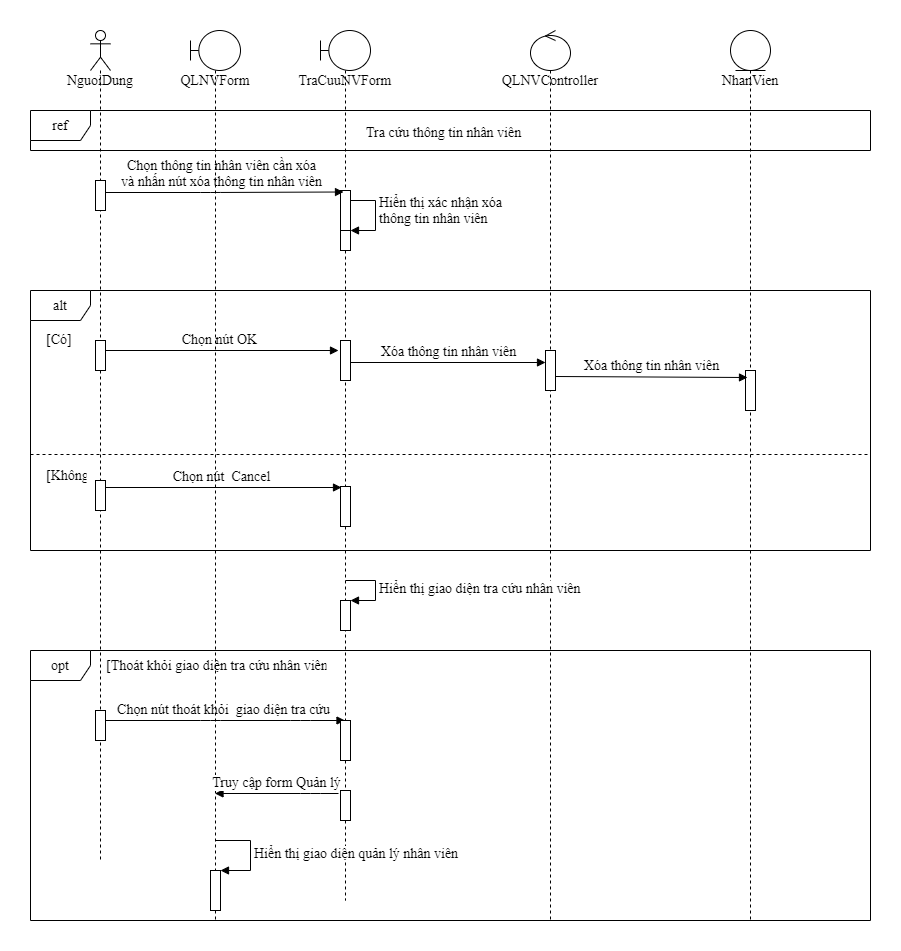

The diagram above was exported from draw.io. Its source (the exported page's mxGraphModel, read from the mxfile embedded in the PNG):
<mxGraphModel dx="768" dy="482" grid="1" gridSize="10" guides="1" tooltips="1" connect="1" arrows="1" fold="1" page="1" pageScale="1" pageWidth="850" pageHeight="1100" math="0" shadow="0">
  <root>
    <mxCell id="FeYBlabqO93QummoL1yT-0" />
    <mxCell id="FeYBlabqO93QummoL1yT-1" parent="FeYBlabqO93QummoL1yT-0" />
    <mxCell id="q-LYNgBBkJHk7r3zloxU-35" value="alt" style="shape=umlFrame;whiteSpace=wrap;html=1;fontFamily=Times New Roman;fontSize=14;" parent="FeYBlabqO93QummoL1yT-1" vertex="1">
      <mxGeometry x="40" y="380" width="840" height="260" as="geometry" />
    </mxCell>
    <mxCell id="q-LYNgBBkJHk7r3zloxU-36" value="opt" style="shape=umlFrame;whiteSpace=wrap;html=1;fontFamily=Times New Roman;fontSize=14;" parent="FeYBlabqO93QummoL1yT-1" vertex="1">
      <mxGeometry x="40" y="740" width="840" height="270" as="geometry" />
    </mxCell>
    <mxCell id="q-LYNgBBkJHk7r3zloxU-37" value="&lt;font style=&quot;font-size: 14px;&quot;&gt;Chọn nút thoát khỏi&amp;nbsp; giao diện tra cứu&lt;/font&gt;" style="html=1;verticalAlign=bottom;endArrow=block;fontFamily=Times New Roman;fontSize=14;" parent="FeYBlabqO93QummoL1yT-1" source="q-LYNgBBkJHk7r3zloxU-38" target="q-LYNgBBkJHk7r3zloxU-39" edge="1">
      <mxGeometry width="80" relative="1" as="geometry">
        <mxPoint x="520" y="880" as="sourcePoint" />
        <mxPoint x="600" y="880" as="targetPoint" />
        <Array as="points">
          <mxPoint x="220" y="810" />
          <mxPoint x="310" y="810" />
        </Array>
      </mxGeometry>
    </mxCell>
    <mxCell id="q-LYNgBBkJHk7r3zloxU-38" value="NguoiDung" style="shape=umlLifeline;participant=umlActor;perimeter=lifelinePerimeter;whiteSpace=wrap;html=1;container=1;collapsible=0;recursiveResize=0;verticalAlign=top;spacingTop=36;outlineConnect=0;size=40;fontFamily=Times New Roman;fontSize=14;" parent="FeYBlabqO93QummoL1yT-1" vertex="1">
      <mxGeometry x="100" y="120" width="20" height="830" as="geometry" />
    </mxCell>
    <mxCell id="q-LYNgBBkJHk7r3zloxU-39" value="TraCuuNVForm" style="shape=umlLifeline;participant=umlBoundary;perimeter=lifelinePerimeter;whiteSpace=wrap;html=1;container=1;collapsible=0;recursiveResize=0;verticalAlign=top;spacingTop=36;outlineConnect=0;fontFamily=Times New Roman;fontSize=14;" parent="FeYBlabqO93QummoL1yT-1" vertex="1">
      <mxGeometry x="330" y="120" width="50" height="870" as="geometry" />
    </mxCell>
    <mxCell id="q-LYNgBBkJHk7r3zloxU-40" value="QLNVController" style="shape=umlLifeline;participant=umlControl;perimeter=lifelinePerimeter;whiteSpace=wrap;html=1;container=1;collapsible=0;recursiveResize=0;verticalAlign=top;spacingTop=36;outlineConnect=0;fontFamily=Times New Roman;fontSize=14;" parent="FeYBlabqO93QummoL1yT-1" vertex="1">
      <mxGeometry x="540" y="120" width="40" height="890" as="geometry" />
    </mxCell>
    <mxCell id="q-LYNgBBkJHk7r3zloxU-41" value="NhanVien" style="shape=umlLifeline;participant=umlEntity;perimeter=lifelinePerimeter;whiteSpace=wrap;html=1;container=1;collapsible=0;recursiveResize=0;verticalAlign=top;spacingTop=36;outlineConnect=0;fontFamily=Times New Roman;fontSize=14;" parent="FeYBlabqO93QummoL1yT-1" vertex="1">
      <mxGeometry x="740" y="120" width="40" height="890" as="geometry" />
    </mxCell>
    <mxCell id="q-LYNgBBkJHk7r3zloxU-42" value="ref" style="shape=umlFrame;whiteSpace=wrap;html=1;fontFamily=Times New Roman;fontSize=14;" parent="FeYBlabqO93QummoL1yT-1" vertex="1">
      <mxGeometry x="40" y="200" width="840" height="40" as="geometry" />
    </mxCell>
    <mxCell id="q-LYNgBBkJHk7r3zloxU-43" value="Tra cứu thông tin nhân viên " style="text;strokeColor=none;fillColor=none;align=left;verticalAlign=top;spacingLeft=4;spacingRight=4;overflow=hidden;rotatable=0;points=[[0,0.5],[1,0.5]];portConstraint=eastwest;fontFamily=Times New Roman;fontSize=14;" parent="FeYBlabqO93QummoL1yT-1" vertex="1">
      <mxGeometry x="370" y="207" width="180" height="26" as="geometry" />
    </mxCell>
    <mxCell id="q-LYNgBBkJHk7r3zloxU-44" value="" style="html=1;points=[];perimeter=orthogonalPerimeter;fontFamily=Times New Roman;fontSize=14;" parent="FeYBlabqO93QummoL1yT-1" vertex="1">
      <mxGeometry x="350" y="280" width="10" height="60" as="geometry" />
    </mxCell>
    <mxCell id="q-LYNgBBkJHk7r3zloxU-45" value="&lt;font style=&quot;font-size: 14px;&quot;&gt;Chọn thông tin nhân viên cần xóa&lt;br style=&quot;font-size: 14px;&quot;&gt;và nhấn nút xóa thông tin nhân viên&lt;br style=&quot;font-size: 14px;&quot;&gt;&lt;/font&gt;" style="html=1;verticalAlign=bottom;endArrow=block;entryX=0.3;entryY=0.025;entryDx=0;entryDy=0;entryPerimeter=0;fontFamily=Times New Roman;fontSize=14;" parent="FeYBlabqO93QummoL1yT-1" source="q-LYNgBBkJHk7r3zloxU-38" target="q-LYNgBBkJHk7r3zloxU-44" edge="1">
      <mxGeometry width="80" relative="1" as="geometry">
        <mxPoint x="490" y="400" as="sourcePoint" />
        <mxPoint x="570" y="400" as="targetPoint" />
        <Array as="points">
          <mxPoint x="220" y="282" />
        </Array>
      </mxGeometry>
    </mxCell>
    <mxCell id="q-LYNgBBkJHk7r3zloxU-46" value="" style="html=1;points=[];perimeter=orthogonalPerimeter;fontFamily=Times New Roman;fontSize=14;" parent="FeYBlabqO93QummoL1yT-1" vertex="1">
      <mxGeometry x="350" y="320" width="10" height="20" as="geometry" />
    </mxCell>
    <mxCell id="q-LYNgBBkJHk7r3zloxU-47" value="&lt;font style=&quot;font-size: 14px;&quot;&gt;Hiển thị xác nhận xóa&amp;nbsp;&lt;br style=&quot;font-size: 14px;&quot;&gt;thông tin nhân viên&lt;/font&gt;" style="edgeStyle=orthogonalEdgeStyle;html=1;align=left;spacingLeft=2;endArrow=block;rounded=0;entryX=1;entryY=0;fontFamily=Times New Roman;fontSize=14;" parent="FeYBlabqO93QummoL1yT-1" target="q-LYNgBBkJHk7r3zloxU-46" edge="1">
      <mxGeometry relative="1" as="geometry">
        <mxPoint x="360" y="300" as="sourcePoint" />
        <Array as="points">
          <mxPoint x="360" y="290" />
          <mxPoint x="385" y="290" />
          <mxPoint x="385" y="320" />
        </Array>
      </mxGeometry>
    </mxCell>
    <mxCell id="q-LYNgBBkJHk7r3zloxU-48" value="[Có]" style="text;strokeColor=none;fillColor=none;align=left;verticalAlign=top;spacingLeft=4;spacingRight=4;overflow=hidden;rotatable=0;points=[[0,0.5],[1,0.5]];portConstraint=eastwest;fontFamily=Times New Roman;fontSize=14;" parent="FeYBlabqO93QummoL1yT-1" vertex="1">
      <mxGeometry x="50" y="414" width="60" height="26" as="geometry" />
    </mxCell>
    <mxCell id="q-LYNgBBkJHk7r3zloxU-49" value="" style="html=1;points=[];perimeter=orthogonalPerimeter;fontFamily=Times New Roman;fontSize=14;" parent="FeYBlabqO93QummoL1yT-1" vertex="1">
      <mxGeometry x="350" y="430" width="10" height="40" as="geometry" />
    </mxCell>
    <mxCell id="q-LYNgBBkJHk7r3zloxU-50" value="" style="html=1;points=[];perimeter=orthogonalPerimeter;fontFamily=Times New Roman;fontSize=14;" parent="FeYBlabqO93QummoL1yT-1" vertex="1">
      <mxGeometry x="555" y="440" width="10" height="40" as="geometry" />
    </mxCell>
    <mxCell id="q-LYNgBBkJHk7r3zloxU-51" value="" style="html=1;points=[];perimeter=orthogonalPerimeter;fontFamily=Times New Roman;fontSize=14;" parent="FeYBlabqO93QummoL1yT-1" vertex="1">
      <mxGeometry x="755" y="460" width="10" height="40" as="geometry" />
    </mxCell>
    <mxCell id="q-LYNgBBkJHk7r3zloxU-52" value="&lt;font style=&quot;font-size: 14px;&quot;&gt;Chọn nút OK&lt;/font&gt;" style="html=1;verticalAlign=bottom;endArrow=block;entryX=-0.2;entryY=0.25;entryDx=0;entryDy=0;entryPerimeter=0;fontFamily=Times New Roman;fontSize=14;" parent="FeYBlabqO93QummoL1yT-1" source="q-LYNgBBkJHk7r3zloxU-38" target="q-LYNgBBkJHk7r3zloxU-49" edge="1">
      <mxGeometry width="80" relative="1" as="geometry">
        <mxPoint x="160" y="440" as="sourcePoint" />
        <mxPoint x="570" y="500" as="targetPoint" />
      </mxGeometry>
    </mxCell>
    <mxCell id="q-LYNgBBkJHk7r3zloxU-53" value="&lt;font style=&quot;font-size: 14px;&quot;&gt;Xóa thông tin nhân viên&lt;/font&gt;" style="html=1;verticalAlign=bottom;endArrow=block;exitX=1;exitY=0.55;exitDx=0;exitDy=0;exitPerimeter=0;entryX=0;entryY=0.3;entryDx=0;entryDy=0;entryPerimeter=0;fontFamily=Times New Roman;fontSize=14;" parent="FeYBlabqO93QummoL1yT-1" source="q-LYNgBBkJHk7r3zloxU-49" target="q-LYNgBBkJHk7r3zloxU-50" edge="1">
      <mxGeometry width="80" relative="1" as="geometry">
        <mxPoint x="490" y="500" as="sourcePoint" />
        <mxPoint x="570" y="500" as="targetPoint" />
      </mxGeometry>
    </mxCell>
    <mxCell id="q-LYNgBBkJHk7r3zloxU-54" value="&lt;font style=&quot;font-size: 14px;&quot;&gt;Xóa thông tin nhân viên&lt;/font&gt;" style="html=1;verticalAlign=bottom;endArrow=block;exitX=1;exitY=0.65;exitDx=0;exitDy=0;exitPerimeter=0;fontFamily=Times New Roman;fontSize=14;" parent="FeYBlabqO93QummoL1yT-1" source="q-LYNgBBkJHk7r3zloxU-50" edge="1">
      <mxGeometry width="80" relative="1" as="geometry">
        <mxPoint x="490" y="500" as="sourcePoint" />
        <mxPoint x="757" y="467" as="targetPoint" />
      </mxGeometry>
    </mxCell>
    <mxCell id="q-LYNgBBkJHk7r3zloxU-55" value="" style="line;strokeWidth=1;fillColor=none;align=left;verticalAlign=middle;spacingTop=-1;spacingLeft=3;spacingRight=3;rotatable=0;labelPosition=right;points=[];portConstraint=eastwest;dashed=1;fontFamily=Times New Roman;fontSize=14;" parent="FeYBlabqO93QummoL1yT-1" vertex="1">
      <mxGeometry x="40" y="540" width="840" height="8" as="geometry" />
    </mxCell>
    <mxCell id="q-LYNgBBkJHk7r3zloxU-56" value="" style="html=1;points=[];perimeter=orthogonalPerimeter;fontFamily=Times New Roman;fontSize=14;" parent="FeYBlabqO93QummoL1yT-1" vertex="1">
      <mxGeometry x="350" y="576" width="10" height="40" as="geometry" />
    </mxCell>
    <mxCell id="q-LYNgBBkJHk7r3zloxU-57" value="&lt;font style=&quot;font-size: 14px;&quot;&gt;Chọn nút&amp;nbsp; Cancel&lt;/font&gt;" style="html=1;verticalAlign=bottom;endArrow=block;entryX=0.1;entryY=0.025;entryDx=0;entryDy=0;entryPerimeter=0;fontFamily=Times New Roman;fontSize=14;" parent="FeYBlabqO93QummoL1yT-1" source="q-LYNgBBkJHk7r3zloxU-38" target="q-LYNgBBkJHk7r3zloxU-56" edge="1">
      <mxGeometry width="80" relative="1" as="geometry">
        <mxPoint x="490" y="500" as="sourcePoint" />
        <mxPoint x="570" y="500" as="targetPoint" />
      </mxGeometry>
    </mxCell>
    <mxCell id="q-LYNgBBkJHk7r3zloxU-58" value="" style="html=1;points=[];perimeter=orthogonalPerimeter;fontFamily=Times New Roman;fontSize=14;" parent="FeYBlabqO93QummoL1yT-1" vertex="1">
      <mxGeometry x="350" y="690" width="10" height="30" as="geometry" />
    </mxCell>
    <mxCell id="q-LYNgBBkJHk7r3zloxU-59" value="&lt;font style=&quot;font-size: 14px;&quot;&gt;Hiển thị giao diện tra cứu nhân viên&lt;/font&gt;" style="edgeStyle=orthogonalEdgeStyle;html=1;align=left;spacingLeft=2;endArrow=block;rounded=0;entryX=1;entryY=0;fontFamily=Times New Roman;fontSize=14;" parent="FeYBlabqO93QummoL1yT-1" target="q-LYNgBBkJHk7r3zloxU-58" edge="1">
      <mxGeometry relative="1" as="geometry">
        <mxPoint x="355" y="670" as="sourcePoint" />
        <Array as="points">
          <mxPoint x="385" y="670" />
        </Array>
      </mxGeometry>
    </mxCell>
    <mxCell id="q-LYNgBBkJHk7r3zloxU-60" value="[Thoát khỏi giao diện tra cứu nhân viên]" style="text;strokeColor=none;fillColor=none;align=left;verticalAlign=top;spacingLeft=4;spacingRight=4;overflow=hidden;rotatable=0;points=[[0,0.5],[1,0.5]];portConstraint=eastwest;fontFamily=Times New Roman;fontSize=14;" parent="FeYBlabqO93QummoL1yT-1" vertex="1">
      <mxGeometry x="110" y="740" width="230" height="26" as="geometry" />
    </mxCell>
    <mxCell id="q-LYNgBBkJHk7r3zloxU-61" value="" style="html=1;points=[];perimeter=orthogonalPerimeter;fontFamily=Times New Roman;fontSize=14;" parent="FeYBlabqO93QummoL1yT-1" vertex="1">
      <mxGeometry x="350" y="810" width="10" height="40" as="geometry" />
    </mxCell>
    <mxCell id="q-LYNgBBkJHk7r3zloxU-62" value="QLNVForm" style="shape=umlLifeline;participant=umlBoundary;perimeter=lifelinePerimeter;whiteSpace=wrap;html=1;container=1;collapsible=0;recursiveResize=0;verticalAlign=top;spacingTop=36;outlineConnect=0;fontFamily=Times New Roman;fontSize=14;" parent="FeYBlabqO93QummoL1yT-1" vertex="1">
      <mxGeometry x="200" y="120" width="50" height="890" as="geometry" />
    </mxCell>
    <mxCell id="q-LYNgBBkJHk7r3zloxU-63" value="&lt;font style=&quot;font-size: 14px;&quot;&gt;Truy cập form Quản lý&lt;/font&gt;" style="html=1;verticalAlign=bottom;endArrow=block;exitX=-0.2;exitY=0.1;exitDx=0;exitDy=0;exitPerimeter=0;fontFamily=Times New Roman;fontSize=14;" parent="FeYBlabqO93QummoL1yT-1" source="q-LYNgBBkJHk7r3zloxU-67" target="q-LYNgBBkJHk7r3zloxU-62" edge="1">
      <mxGeometry width="80" relative="1" as="geometry">
        <mxPoint x="520" y="960" as="sourcePoint" />
        <mxPoint x="600" y="960" as="targetPoint" />
        <Array as="points">
          <mxPoint x="320" y="883" />
        </Array>
      </mxGeometry>
    </mxCell>
    <mxCell id="q-LYNgBBkJHk7r3zloxU-64" value="" style="html=1;points=[];perimeter=orthogonalPerimeter;fontFamily=Times New Roman;fontSize=14;" parent="FeYBlabqO93QummoL1yT-1" vertex="1">
      <mxGeometry x="220" y="960" width="10" height="40" as="geometry" />
    </mxCell>
    <mxCell id="q-LYNgBBkJHk7r3zloxU-65" value="&lt;font style=&quot;font-size: 14px;&quot;&gt;Hiển thị giao diện quản lý nhân viên&lt;/font&gt;" style="edgeStyle=orthogonalEdgeStyle;html=1;align=left;spacingLeft=2;endArrow=block;rounded=0;entryX=1;entryY=0;fontFamily=Times New Roman;fontSize=14;" parent="FeYBlabqO93QummoL1yT-1" source="q-LYNgBBkJHk7r3zloxU-62" target="q-LYNgBBkJHk7r3zloxU-64" edge="1">
      <mxGeometry relative="1" as="geometry">
        <mxPoint x="540" y="930" as="sourcePoint" />
        <Array as="points">
          <mxPoint x="260" y="930" />
          <mxPoint x="260" y="960" />
          <mxPoint x="230" y="960" />
        </Array>
      </mxGeometry>
    </mxCell>
    <mxCell id="q-LYNgBBkJHk7r3zloxU-66" value="[Không]" style="text;strokeColor=none;fillColor=none;align=left;verticalAlign=top;spacingLeft=4;spacingRight=4;overflow=hidden;rotatable=0;points=[[0,0.5],[1,0.5]];portConstraint=eastwest;fontFamily=Times New Roman;fontSize=14;" parent="FeYBlabqO93QummoL1yT-1" vertex="1">
      <mxGeometry x="50" y="550" width="50" height="26" as="geometry" />
    </mxCell>
    <mxCell id="q-LYNgBBkJHk7r3zloxU-67" value="" style="html=1;points=[];perimeter=orthogonalPerimeter;fontFamily=Times New Roman;fontSize=14;" parent="FeYBlabqO93QummoL1yT-1" vertex="1">
      <mxGeometry x="350" y="880" width="10" height="30" as="geometry" />
    </mxCell>
    <mxCell id="q-LYNgBBkJHk7r3zloxU-68" value="" style="html=1;points=[];perimeter=orthogonalPerimeter;fontFamily=Times New Roman;fontSize=14;" parent="FeYBlabqO93QummoL1yT-1" vertex="1">
      <mxGeometry x="105" y="270" width="10" height="30" as="geometry" />
    </mxCell>
    <mxCell id="q-LYNgBBkJHk7r3zloxU-69" value="" style="html=1;points=[];perimeter=orthogonalPerimeter;fontFamily=Times New Roman;fontSize=14;" parent="FeYBlabqO93QummoL1yT-1" vertex="1">
      <mxGeometry x="105" y="430" width="10" height="30" as="geometry" />
    </mxCell>
    <mxCell id="q-LYNgBBkJHk7r3zloxU-70" value="" style="html=1;points=[];perimeter=orthogonalPerimeter;fontFamily=Times New Roman;fontSize=14;" parent="FeYBlabqO93QummoL1yT-1" vertex="1">
      <mxGeometry x="105" y="570" width="10" height="30" as="geometry" />
    </mxCell>
    <mxCell id="q-LYNgBBkJHk7r3zloxU-71" value="" style="html=1;points=[];perimeter=orthogonalPerimeter;fontFamily=Times New Roman;fontSize=14;" parent="FeYBlabqO93QummoL1yT-1" vertex="1">
      <mxGeometry x="105" y="800" width="10" height="30" as="geometry" />
    </mxCell>
  </root>
</mxGraphModel>